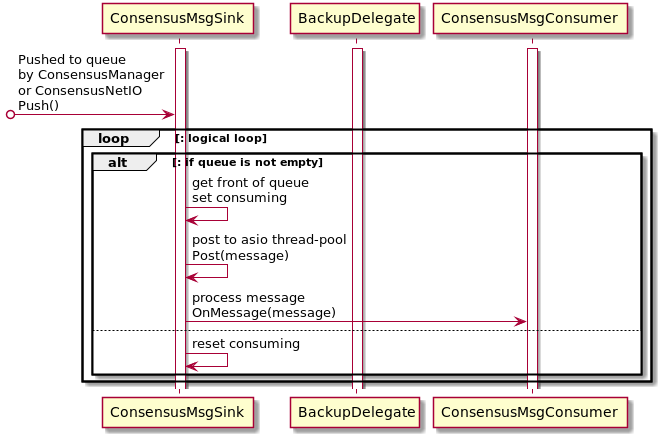

The diagram above was rendered by PlantUML. Its source (embedded in the PNG):
@startuml

activate ConsensusMsgSink
activate BackupDelegate
activate ConsensusMsgConsumer

[o-> ConsensusMsgSink: Pushed to queue\nby ConsensusManager\nor ConsensusNetIO\nPush()
loop : logical loop
alt : if queue is not empty
    ConsensusMsgSink -> ConsensusMsgSink : get front of queue\nset consuming
    ConsensusMsgSink -> ConsensusMsgSink : post to asio thread-pool\nPost(message)
    ConsensusMsgSink -> ConsensusMsgConsumer : process message\nOnMessage(message)
else
    ConsensusMsgSink -> ConsensusMsgSink : reset consuming
end
end

@enduml